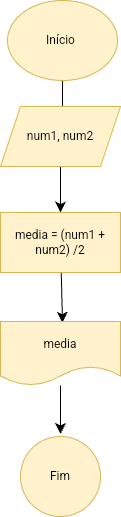

The diagram above was exported from draw.io. Its source (the exported page's mxGraphModel, read from the mxfile embedded in the PNG):
<mxGraphModel dx="339" dy="572" grid="0" gridSize="10" guides="1" tooltips="1" connect="1" arrows="1" fold="1" page="0" pageScale="1" pageWidth="827" pageHeight="1169" math="0" shadow="0">
  <root>
    <mxCell id="0" />
    <mxCell id="1" parent="0" />
    <mxCell id="uewaw_SunwFUcUIFednd-2" style="edgeStyle=none;curved=1;rounded=0;orthogonalLoop=1;jettySize=auto;html=1;fontSize=12;startSize=8;endSize=8;" parent="1" source="uewaw_SunwFUcUIFednd-1" edge="1">
      <mxGeometry relative="1" as="geometry">
        <mxPoint x="184" y="208.74954223632812" as="targetPoint" />
      </mxGeometry>
    </mxCell>
    <mxCell id="uewaw_SunwFUcUIFednd-1" value="Início&amp;nbsp;" style="ellipse;whiteSpace=wrap;html=1;fillColor=#fff2cc;strokeColor=#d6b656;" parent="1" vertex="1">
      <mxGeometry x="129" y="68" width="110" height="80" as="geometry" />
    </mxCell>
    <mxCell id="aiSkFStPwfYzrg0kyi2u-3" style="edgeStyle=none;curved=1;rounded=0;orthogonalLoop=1;jettySize=auto;html=1;entryX=0.5;entryY=0;entryDx=0;entryDy=0;fontSize=12;startSize=8;endSize=8;" parent="1" source="aiSkFStPwfYzrg0kyi2u-1" target="aiSkFStPwfYzrg0kyi2u-2" edge="1">
      <mxGeometry relative="1" as="geometry" />
    </mxCell>
    <mxCell id="aiSkFStPwfYzrg0kyi2u-1" value="num1, num2" style="shape=parallelogram;perimeter=parallelogramPerimeter;whiteSpace=wrap;html=1;fixedSize=1;fillColor=#fff2cc;strokeColor=#d6b656;" parent="1" vertex="1">
      <mxGeometry x="122" y="174" width="120" height="60" as="geometry" />
    </mxCell>
    <mxCell id="aiSkFStPwfYzrg0kyi2u-4" style="edgeStyle=none;curved=1;rounded=0;orthogonalLoop=1;jettySize=auto;html=1;fontSize=12;startSize=8;endSize=8;" parent="1" source="aiSkFStPwfYzrg0kyi2u-2" edge="1">
      <mxGeometry relative="1" as="geometry">
        <mxPoint x="184" y="390.1513155423678" as="targetPoint" />
      </mxGeometry>
    </mxCell>
    <mxCell id="aiSkFStPwfYzrg0kyi2u-2" value="media = (num1 + num2) /2" style="rounded=0;whiteSpace=wrap;html=1;fillColor=#fff2cc;strokeColor=#d6b656;" parent="1" vertex="1">
      <mxGeometry x="122" y="280" width="120" height="60" as="geometry" />
    </mxCell>
    <mxCell id="aiSkFStPwfYzrg0kyi2u-7" style="edgeStyle=none;curved=1;rounded=0;orthogonalLoop=1;jettySize=auto;html=1;fontSize=12;startSize=8;endSize=8;" parent="1" source="aiSkFStPwfYzrg0kyi2u-5" edge="1">
      <mxGeometry relative="1" as="geometry">
        <mxPoint x="181.99999999999994" y="501.43943568638394" as="targetPoint" />
      </mxGeometry>
    </mxCell>
    <mxCell id="aiSkFStPwfYzrg0kyi2u-5" value="media" style="shape=document;whiteSpace=wrap;html=1;boundedLbl=1;fillColor=#fff2cc;strokeColor=#d6b656;" parent="1" vertex="1">
      <mxGeometry x="122" y="389" width="120" height="64" as="geometry" />
    </mxCell>
    <mxCell id="aiSkFStPwfYzrg0kyi2u-6" value="Fim" style="ellipse;whiteSpace=wrap;html=1;aspect=fixed;fillColor=#fff2cc;strokeColor=#d6b656;" parent="1" vertex="1">
      <mxGeometry x="142" y="504" width="80" height="80" as="geometry" />
    </mxCell>
  </root>
</mxGraphModel>